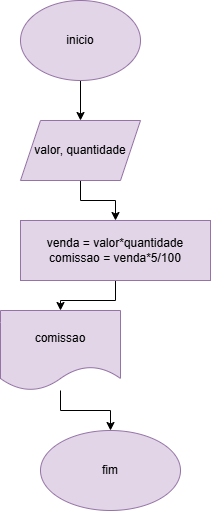

The diagram above was exported from draw.io. Its source (the exported page's mxGraphModel, read from the mxfile embedded in the PNG):
<mxGraphModel dx="880" dy="468" grid="1" gridSize="10" guides="1" tooltips="1" connect="1" arrows="1" fold="1" page="1" pageScale="1" pageWidth="827" pageHeight="1169" math="0" shadow="0">
  <root>
    <mxCell id="0" />
    <mxCell id="1" parent="0" />
    <mxCell id="t_HUURhsfztU-ZMf0hVn-3" value="" style="edgeStyle=orthogonalEdgeStyle;rounded=0;orthogonalLoop=1;jettySize=auto;html=1;" parent="1" source="t_HUURhsfztU-ZMf0hVn-1" target="t_HUURhsfztU-ZMf0hVn-2" edge="1">
      <mxGeometry relative="1" as="geometry" />
    </mxCell>
    <mxCell id="t_HUURhsfztU-ZMf0hVn-1" value="&lt;font style=&quot;vertical-align: inherit;&quot;&gt;&lt;font style=&quot;vertical-align: inherit;&quot;&gt;inicio&lt;/font&gt;&lt;/font&gt;" style="ellipse;whiteSpace=wrap;html=1;fillColor=#e1d5e7;strokeColor=#9673a6;" parent="1" vertex="1">
      <mxGeometry x="310" y="80" width="120" height="80" as="geometry" />
    </mxCell>
    <mxCell id="t_HUURhsfztU-ZMf0hVn-5" value="" style="edgeStyle=orthogonalEdgeStyle;rounded=0;orthogonalLoop=1;jettySize=auto;html=1;" parent="1" source="t_HUURhsfztU-ZMf0hVn-2" target="t_HUURhsfztU-ZMf0hVn-4" edge="1">
      <mxGeometry relative="1" as="geometry" />
    </mxCell>
    <mxCell id="t_HUURhsfztU-ZMf0hVn-2" value="&lt;font style=&quot;vertical-align: inherit;&quot;&gt;&lt;font style=&quot;vertical-align: inherit;&quot;&gt;valor, quantidade&lt;/font&gt;&lt;/font&gt;" style="shape=parallelogram;perimeter=parallelogramPerimeter;whiteSpace=wrap;html=1;fixedSize=1;fillColor=#e1d5e7;strokeColor=#9673a6;" parent="1" vertex="1">
      <mxGeometry x="310" y="200" width="120" height="60" as="geometry" />
    </mxCell>
    <mxCell id="t_HUURhsfztU-ZMf0hVn-7" value="" style="edgeStyle=orthogonalEdgeStyle;rounded=0;orthogonalLoop=1;jettySize=auto;html=1;" parent="1" source="t_HUURhsfztU-ZMf0hVn-4" target="t_HUURhsfztU-ZMf0hVn-6" edge="1">
      <mxGeometry relative="1" as="geometry" />
    </mxCell>
    <mxCell id="t_HUURhsfztU-ZMf0hVn-4" value="&lt;font style=&quot;vertical-align: inherit;&quot;&gt;&lt;font style=&quot;vertical-align: inherit;&quot;&gt;venda = valor*quantidade&lt;/font&gt;&lt;/font&gt;&lt;div&gt;&lt;font style=&quot;vertical-align: inherit;&quot;&gt;&lt;font style=&quot;vertical-align: inherit;&quot;&gt;&lt;font style=&quot;vertical-align: inherit;&quot;&gt;&lt;font style=&quot;vertical-align: inherit;&quot;&gt;comissao = venda*5/100&lt;/font&gt;&lt;/font&gt;&lt;/font&gt;&lt;/font&gt;&lt;/div&gt;" style="whiteSpace=wrap;html=1;fillColor=#e1d5e7;strokeColor=#9673a6;" parent="1" vertex="1">
      <mxGeometry x="310" y="300" width="190" height="60" as="geometry" />
    </mxCell>
    <mxCell id="t_HUURhsfztU-ZMf0hVn-9" value="" style="edgeStyle=orthogonalEdgeStyle;rounded=0;orthogonalLoop=1;jettySize=auto;html=1;" parent="1" source="t_HUURhsfztU-ZMf0hVn-6" target="t_HUURhsfztU-ZMf0hVn-8" edge="1">
      <mxGeometry relative="1" as="geometry" />
    </mxCell>
    <mxCell id="t_HUURhsfztU-ZMf0hVn-6" value="comissao" style="shape=document;whiteSpace=wrap;html=1;boundedLbl=1;fillColor=#e1d5e7;strokeColor=#9673a6;" parent="1" vertex="1">
      <mxGeometry x="290" y="390" width="120" height="80" as="geometry" />
    </mxCell>
    <mxCell id="t_HUURhsfztU-ZMf0hVn-8" value="fim" style="ellipse;whiteSpace=wrap;html=1;fillColor=#e1d5e7;strokeColor=#9673a6;" parent="1" vertex="1">
      <mxGeometry x="330" y="510" width="140" height="80" as="geometry" />
    </mxCell>
  </root>
</mxGraphModel>